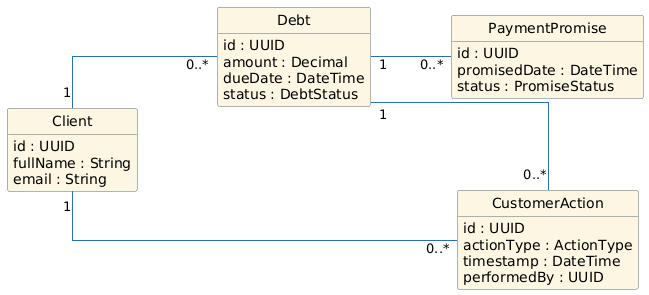

The diagram above was rendered by PlantUML. Its source (embedded in the PNG):
@startuml
left to right direction

hide methods
hide circle

skinparam shadowing false
skinparam linetype ortho
skinparam classAttributeIconSize 0

skinparam nodesep 90
skinparam ranksep 80

skinparam ArrowColor #2B6CB0

' =========================
' Styling
' =========================
skinparam class {
  BackgroundColor #FDF6E3
  BorderColor #586E75
}

skinparam enum {
  BackgroundColor #E6FFFA
  BorderColor #2C7A7B
}


' =========================
' Classes
' =========================
class Client {
  id : UUID
  fullName : String
  email : String
}

class Debt {
  id : UUID
  amount : Decimal
  dueDate : DateTime
  status : DebtStatus
}

class PaymentPromise {
  id : UUID
  promisedDate : DateTime
  status : PromiseStatus
}

class CustomerAction {
  id : UUID
  actionType : ActionType
  timestamp : DateTime
  performedBy : UUID
}



' =========================
' Relationships
' =========================
Client "1" -- "0..*" Debt

Debt "1" -- "0..*" PaymentPromise
Debt "1" -- "0..*" CustomerAction

Client "1" -- "0..*" CustomerAction
@enduml